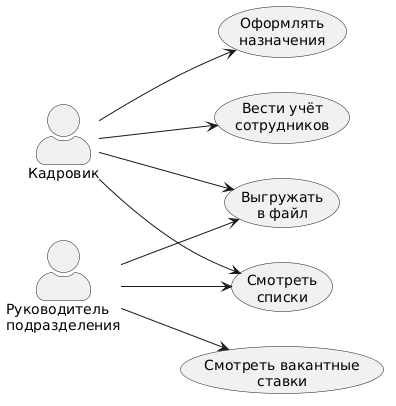

The diagram above was rendered by PlantUML. Its source (embedded in the PNG):
@startuml
left to right direction
skinparam actorStyle awesome

actor "Кадровик" as HR
actor "Руководитель\nподразделения" as MGR

usecase "Вести учёт\nсотрудников" as UC1
usecase "Оформлять\nназначения" as UC2
usecase "Смотреть\nсписки" as UC3
usecase "Выгружать\nв файл" as UC4
usecase "Смотреть вакантные\nставки" as UC5

HR --> UC1
HR --> UC2
HR --> UC3
HR --> UC4
MGR --> UC3
MGR --> UC4
MGR --> UC5
@enduml